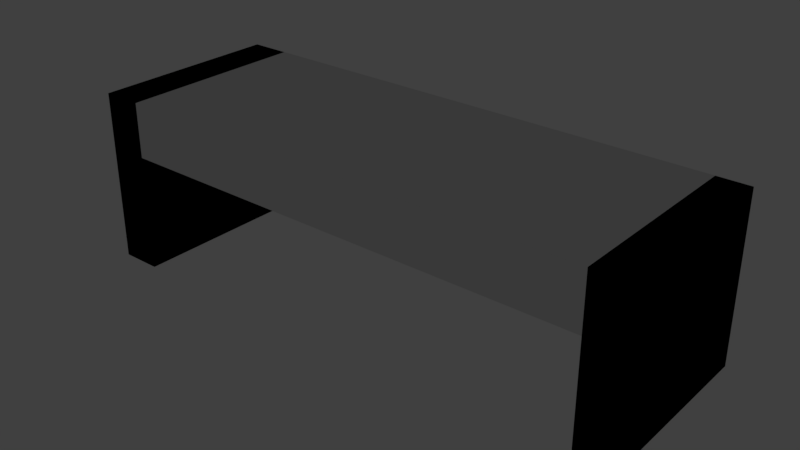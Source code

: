 # Source: escritorio.blend  (saved by Blender 2.77.0; exported with 4.5.12 LTS)
import bpy
from mathutils import Matrix  # noqa: F401  (used for matrix-valued properties, if any)

bpy.ops.wm.read_factory_settings(use_empty=True)
scene = bpy.context.scene
scene.name = 'Scene'

# ---- collections
col_collection_1 = bpy.data.collections.new('Collection 1'); scene.collection.children.link(col_collection_1)

# ---- world
world_world = bpy.data.worlds.new('World'); scene.world = world_world
world_world.color = (0.05088, 0.05088, 0.05088)
world_world.use_sun_shadow = False
world_world.sun_shadow_jitter_overblur = 0.0
world_world.cycles.sampling_method = 'MANUAL'

# ---- lights
light_lamp = bpy.data.lights.new('Lamp', 'POINT')
light_lamp.transmission_factor = 0.0
light_lamp.cutoff_distance = 30.0
light_lamp.energy = 100.0
light_lamp.shadow_buffer_clip_start = 1.001
light_lamp.shadow_soft_size = 0.1
light_lamp.shadow_maximum_resolution = 0.006
light_lamp.use_absolute_resolution = True

# ---- meshes
me_plane_001 = bpy.data.meshes.new('Plane.001')
me_plane_001.from_pydata([(-10.0, -10.0, 25.38), (10.0, -10.0, 25.38), (-10.0, 10.0, 25.38), (10.0, 10.0, 25.38), (-10.0, -10.0, 1.973), (-10.0, 10.0, 1.973), (10.0, -10.0, 4.462), (10.0, 10.0, 4.462), (-10.0, 10.0, 18.04), (10.0, 10.0, 18.04), (-10.0, 10.0, 25.38), (-10.0, -10.0, 25.38), (10.0, -10.0, 25.38), (10.0, 10.0, 25.38), (-10.0, 10.0, 1.973), (-10.0, -10.0, 1.973), (10.0, -10.0, 4.462), (10.0, 10.0, 4.462), (-11.69, 10.0, 25.38), (-11.69, -10.0, 25.38), (-11.69, 10.0, 1.973), (-11.69, -10.0, 1.973), (11.34, -10.0, 25.38), (11.34, 10.0, 25.38), (10.0, 10.0, 4.462), (10.0, -10.0, 4.462), (10.0, -10.0, 4.462), (10.0, 10.0, 4.462), (10.0, 10.0, 25.38), (10.0, -10.0, 25.38), (11.34, -10.0, 25.38), (11.34, 10.0, 25.38), (10.0, 10.0, -9.379), (10.0, -10.0, -9.379), (10.0, 10.0, 25.38), (10.0, -10.0, 25.38), (11.34, -10.0, 25.38), (11.34, 10.0, 25.38), (11.34, -10.0, 4.462), (11.34, 10.0, 4.462), (11.34, -10.0, -9.379), (11.34, 10.0, -9.379), (-10.0, 10.0, -10.51), (-10.0, -10.0, -10.51), (-11.69, 10.0, -10.51), (-11.69, -10.0, -10.51), (-10.0, 10.0, 25.38), (-10.0, -10.0, 25.38), (10.0, -10.0, 25.38), (10.0, 10.0, 25.38), (-10.0, 10.0, 1.973), (-10.0, -10.0, 1.973), (10.0, -10.0, 4.462), (10.0, 10.0, 4.462), (10.0, 10.0, 18.04), (-10.0, 10.0, 18.04), (-10.0, 10.0, 25.38), (-10.0, -10.0, 25.38), (10.0, -10.0, 25.38), (10.0, 10.0, 25.38), (-10.0, 10.0, 1.973), (-10.0, -10.0, 1.973), (10.0, -10.0, 4.462), (10.0, 10.0, 4.462), (-11.69, 10.0, 25.38), (-11.69, -10.0, 25.38), (-11.69, 10.0, 1.973), (-11.69, -10.0, 1.973), (11.34, -10.0, 25.38), (11.34, 10.0, 25.38), (10.0, 10.0, 25.38), (11.34, -10.0, 25.38), (10.0, -10.0, 25.38), (10.0, -10.0, 4.462), (10.0, 10.0, 4.462), (11.34, 10.0, 25.38), (11.34, 10.0, 25.38), (11.34, -10.0, 25.38), (10.0, 10.0, 4.462), (10.0, -10.0, 25.38), (10.0, -10.0, 4.462), (10.0, 10.0, 25.38), (11.34, -10.0, 4.462), (11.34, 10.0, 4.462), (10.0, -10.0, -9.379), (10.0, 10.0, -9.379), (11.34, -10.0, -9.379), (11.34, 10.0, -9.379), (-10.0, 10.0, -10.51), (-10.0, -10.0, -10.51), (-11.69, 10.0, -10.51), (-11.69, -10.0, -10.51), (-10.0, 10.0, 13.94), (-10.0, -10.0, 13.94), (10.0, -10.0, 13.94), (10.0, 10.0, 13.94)], [], [(0, 2, 3, 1), (4, 15, 11, 0), (6, 16, 17, 7), (2, 8, 9, 3), (15, 21, 19, 11), (23, 31, 30, 22), (7, 17, 13, 3), (2, 10, 14, 5), (5, 14, 15, 4), (3, 13, 12, 1), (0, 11, 10, 2), (1, 12, 16, 6), (19, 21, 20, 18), (10, 18, 20, 14), (15, 43, 45, 21), (11, 19, 18, 10), (17, 27, 28, 13), (13, 23, 22, 12), (22, 30, 29, 12), (16, 26, 27, 17), (31, 37, 36, 30), (30, 36, 35, 29), (26, 25, 24, 27), (29, 35, 25, 26), (13, 28, 31, 23), (12, 29, 26, 16), (38, 40, 33, 25), (37, 39, 38, 36), (24, 39, 37, 34), (35, 36, 38, 25), (27, 24, 34, 28), (28, 34, 37, 31), (33, 40, 41, 32), (39, 41, 40, 38), (25, 33, 32, 24), (24, 32, 41, 39), (42, 44, 45, 43), (21, 45, 44, 20), (14, 42, 43, 15), (20, 44, 42, 14), (48, 49, 95, 94), (51, 47, 57, 61), (52, 53, 63, 62), (46, 49, 54, 55), (61, 57, 65, 67), (69, 68, 71, 75), (53, 49, 59, 63), (46, 50, 60, 56), (50, 51, 61, 60), (49, 48, 58, 59), (47, 46, 56, 57), (48, 52, 62, 58), (65, 64, 66, 67), (56, 60, 66, 64), (61, 67, 91, 89), (57, 56, 64, 65), (63, 59, 70, 74), (59, 58, 68, 69), (68, 58, 72, 71), (62, 63, 74, 73), (75, 71, 77, 76), (71, 72, 79, 77), (73, 74, 78, 80), (72, 73, 80, 79), (59, 69, 75, 70), (58, 62, 73, 72), (82, 80, 84, 86), (76, 77, 82, 83), (78, 81, 76, 83), (79, 80, 82, 77), (74, 70, 81, 78), (70, 75, 76, 81), (84, 85, 87, 86), (83, 82, 86, 87), (80, 78, 85, 84), (78, 83, 87, 85), (88, 89, 91, 90), (67, 66, 90, 91), (60, 61, 89, 88), (66, 60, 88, 90), (4, 0, 47, 51), (3, 9, 54, 49), (1, 6, 52, 48), (2, 5, 50, 46), (9, 8, 55, 54), (6, 7, 53, 52), (5, 4, 51, 50), (8, 2, 46, 55), (0, 1, 48, 47), (7, 3, 49, 53), (93, 94, 95, 92), (46, 47, 93, 92), (49, 46, 92, 95), (47, 48, 94, 93)])
me_plane_001.use_remesh_preserve_volume = False
me_plane_001.use_remesh_preserve_attributes = False
me_plane_001.use_mirror_vertex_groups = False
me_plane_001.update()

# ---- objects
ob_plane = bpy.data.objects.new('Plane', me_plane_001)
ob_lamp = bpy.data.objects.new('Lamp', light_lamp)

# ---- transforms, parenting, visibility, modifiers, constraints
ob_plane.location = (7.622, -22.08, 8.986)
ob_plane.scale = (5.0, 2.0, 1.0)
ob_plane.lineart.crease_threshold = 0.0
ob_lamp.location = (17.71, 32.84, 6.694)
ob_lamp.rotation_euler = (0.6503, 0.05522, 1.866)
ob_lamp.lock_rotations_4d = False
ob_lamp.empty_display_type = 'ARROWS'
ob_lamp.color = (0.0, 0.0, 0.0, 0.0)
ob_lamp.lineart.crease_threshold = 0.0

# ---- collection membership
col_collection_1.objects.link(ob_plane)
col_collection_1.objects.link(ob_lamp)

# ---- scene / render settings (as saved in the file)
scene.frame_start = 1; scene.frame_end = 250; scene.frame_set(2)
scene.render.engine = 'BLENDER_EEVEE_NEXT'
scene.render.resolution_percentage = 50
scene.render.dither_intensity = 0.0
scene.cycles.use_denoising = False
scene.cycles.samples = 128
scene.cycles.sampling_pattern = 'TABULATED_SOBOL'
scene.cycles.light_sampling_threshold = 0.0
scene.cycles.use_adaptive_sampling = False
scene.cycles.use_light_tree = False
scene.cycles.blur_glossy = 0.0
scene.cycles.sample_clamp_indirect = 0.0
scene.view_settings.view_transform = 'Standard'
bpy.context.view_layer.update()

# ---- added for rendering (the .blend has no active camera): camera
cam_auto = bpy.data.cameras.new('AutoCamera')
cam_auto.lens = 50.0
cam_auto.sensor_width = 36.0
cam_auto.clip_end = 2063.11
ob_auto_camera = bpy.data.objects.new('AutoCamera', cam_auto)
scene.collection.objects.link(ob_auto_camera)
ob_auto_camera.location = (124.318, -163.145, 110.466)
ob_auto_camera.rotation_euler = (1.09748, -7.21219e-08, 0.694738)
scene.camera = ob_auto_camera
bpy.context.view_layer.update()
